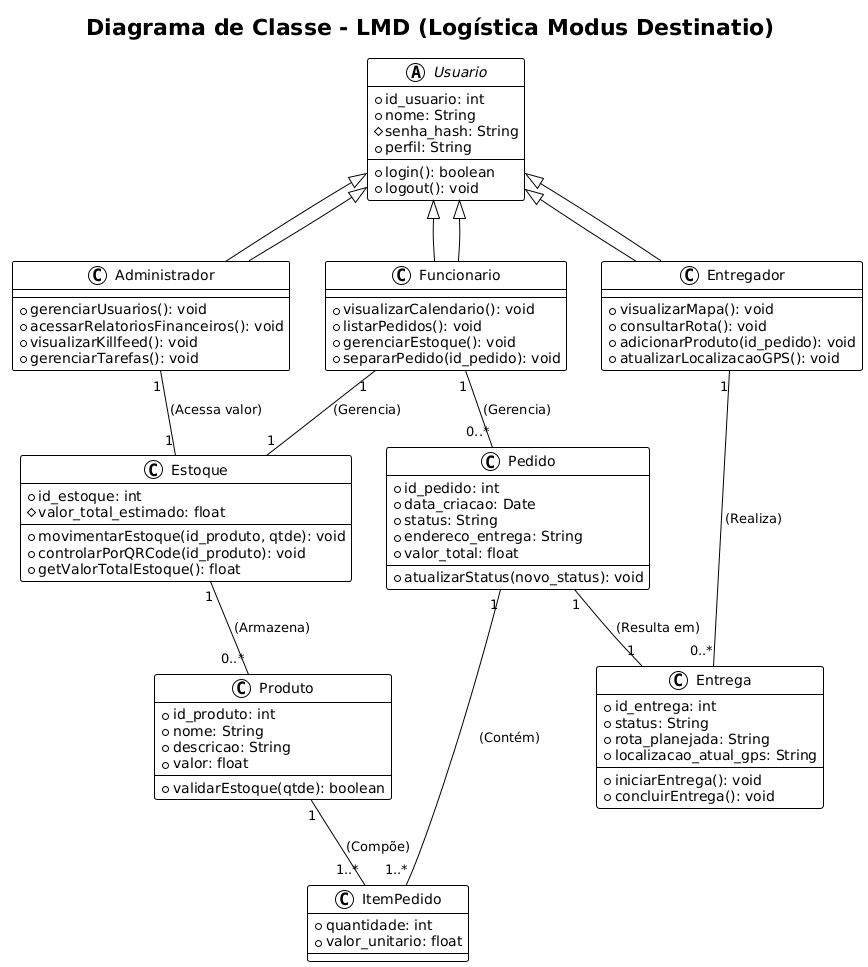

The diagram above was rendered by PlantUML. Its source (embedded in the PNG):
@startuml
title Diagrama de Classe - LMD (Logística Modus Destinatio)

!theme plain

' --- Classes Principais ---

abstract class Usuario {
  +id_usuario: int
  +nome: String
  #senha_hash: String
  +perfil: String
  --
  +login(): boolean
  +logout(): void
}

class Administrador extends Usuario {
  --
  +gerenciarUsuarios(): void
  +acessarRelatoriosFinanceiros(): void
  +visualizarKillfeed(): void
  +gerenciarTarefas(): void
}

class Funcionario extends Usuario {
  --
  +visualizarCalendario(): void
  +listarPedidos(): void
  +gerenciarEstoque(): void
  +separarPedido(id_pedido): void
}

class Entregador extends Usuario {
  --
  +visualizarMapa(): void
  +consultarRota(): void
  +adicionarProduto(id_pedido): void
  +atualizarLocalizacaoGPS(): void
}

class Pedido {
  +id_pedido: int
  +data_criacao: Date
  +status: String
  +endereco_entrega: String
  +valor_total: float
  --
  +atualizarStatus(novo_status): void
}

class Produto {
  +id_produto: int
  +nome: String
  +descricao: String
  +valor: float
  --
  +validarEstoque(qtde): boolean
}

' Classe de associação para o relacionamento N-N entre Pedido e Produto
class ItemPedido {
  +quantidade: int
  +valor_unitario: float
}

class Estoque {
  +id_estoque: int
  #valor_total_estimado: float
  --
  +movimentarEstoque(id_produto, qtde): void
  +controlarPorQRCode(id_produto): void
  +getValorTotalEstoque(): float
}

class Entrega {
  +id_entrega: int
  +status: String
  +rota_planejada: String
  +localizacao_atual_gps: String
  --
  +iniciarEntrega(): void
  +concluirEntrega(): void
}

' --- Relacionamentos ---

' Herança
Usuario <|-- Administrador
Usuario <|-- Funcionario
Usuario <|-- Entregador

' Associações
Funcionario "1" -- "0..*" Pedido : (Gerencia)
Administrador "1" -- "1" Estoque : (Acessa valor)
Funcionario "1" -- "1" Estoque : (Gerencia)

Pedido "1" -- "1..*" ItemPedido : (Contém)
Produto "1" -- "1..*" ItemPedido : (Compõe)

Estoque "1" -- "0..*" Produto : (Armazena)

Pedido "1" -- "1" Entrega : (Resulta em)
Entregador "1" -- "0..*" Entrega : (Realiza)
@enduml